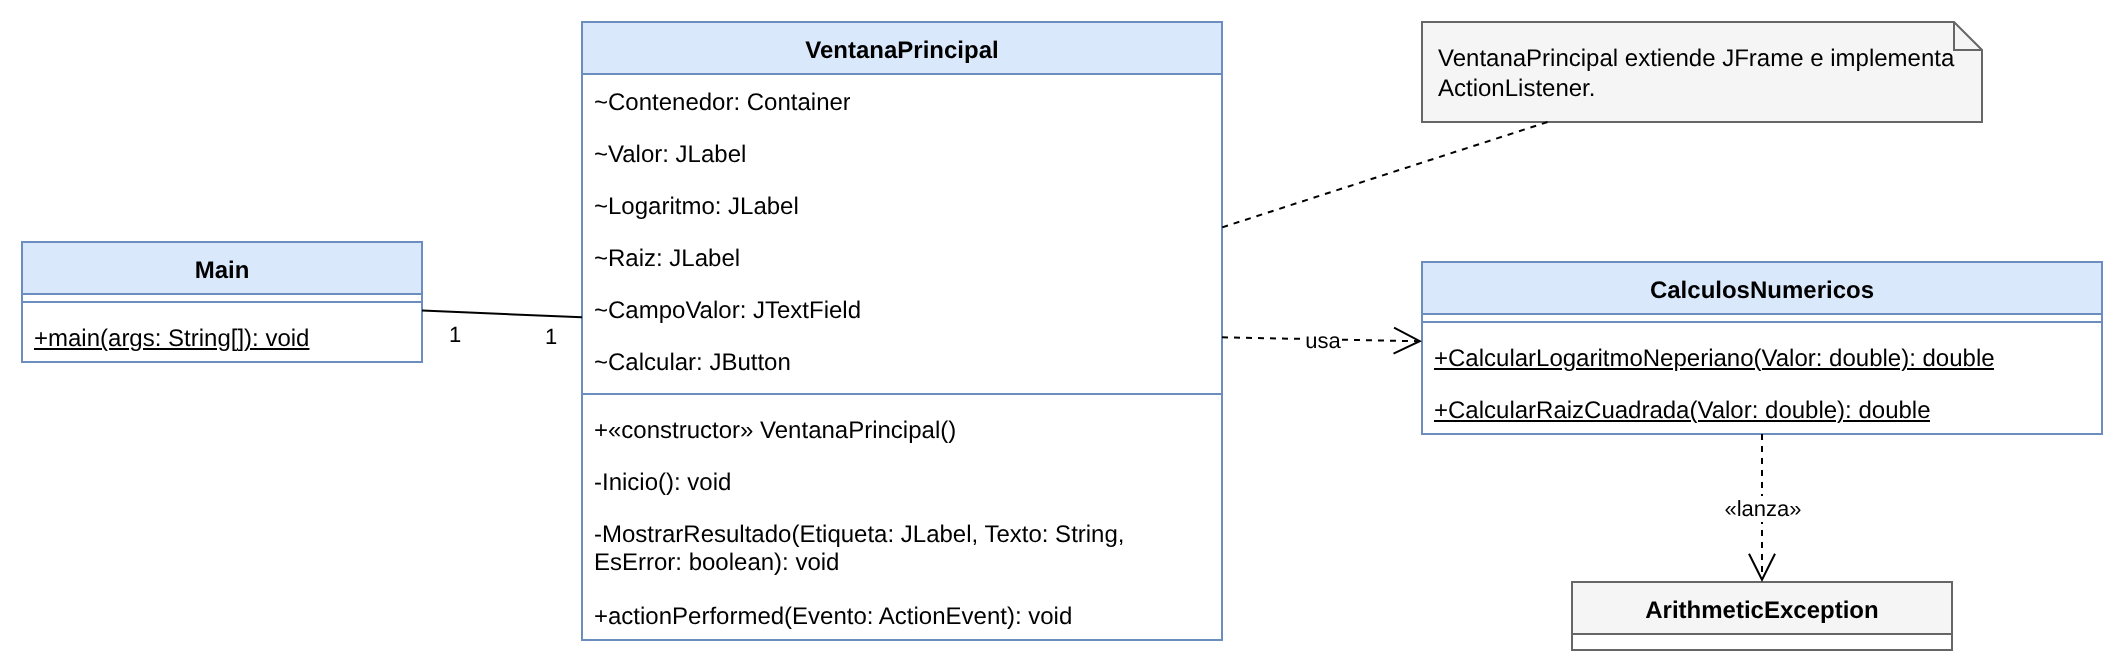

The diagram above was exported from draw.io. Its source (the exported page's mxGraphModel, read from the mxfile embedded in the PNG):
<mxGraphModel dx="1200" dy="800" grid="1" gridSize="10" guides="1" tooltips="1" connect="1" arrows="1" fold="1" page="1" pageScale="1" pageWidth="1169" pageHeight="1654" math="0" shadow="0">
  <root>
    <mxCell id="0" />
    <mxCell id="1" parent="0" />
    <mxCell id="c3" value="Main" style="swimlane;fontStyle=1;align=center;verticalAlign=top;childLayout=stackLayout;horizontal=1;startSize=26;horizontalStack=0;resizeParent=1;resizeParentMax=0;resizeLast=0;collapsible=0;marginBottom=0;whiteSpace=wrap;html=1;fillColor=#dae8fc;strokeColor=#6c8ebf;" vertex="1" parent="1">
      <mxGeometry x="40" y="150" width="200" height="60" as="geometry" />
    </mxCell>
    <mxCell id="c4" value="" style="line;strokeWidth=1;fillColor=none;align=left;verticalAlign=middle;spacingTop=-1;spacingLeft=3;spacingRight=3;rotatable=0;labelPosition=right;points=[];portConstraint=eastwest;strokeColor=inherit;" vertex="1" parent="c3">
      <mxGeometry y="26" width="200" height="8" as="geometry" />
    </mxCell>
    <mxCell id="c5" value="+main(args: String[]): void" style="text;strokeColor=none;fillColor=none;align=left;verticalAlign=top;spacingLeft=4;spacingRight=4;overflow=hidden;rotatable=0;points=[[0,0.5],[1,0.5]];portConstraint=eastwest;whiteSpace=wrap;html=1;fontStyle=4;" vertex="1" parent="c3">
      <mxGeometry y="34" width="200" height="26" as="geometry" />
    </mxCell>
    <mxCell id="c6" value="VentanaPrincipal" style="swimlane;fontStyle=1;align=center;verticalAlign=top;childLayout=stackLayout;horizontal=1;startSize=26;horizontalStack=0;resizeParent=1;resizeParentMax=0;resizeLast=0;collapsible=0;marginBottom=0;whiteSpace=wrap;html=1;fillColor=#dae8fc;strokeColor=#6c8ebf;" vertex="1" parent="1">
      <mxGeometry x="320" y="40" width="320" height="309" as="geometry" />
    </mxCell>
    <mxCell id="c7" value="~Contenedor: Container" style="text;strokeColor=none;fillColor=none;align=left;verticalAlign=top;spacingLeft=4;spacingRight=4;overflow=hidden;rotatable=0;points=[[0,0.5],[1,0.5]];portConstraint=eastwest;whiteSpace=wrap;html=1;" vertex="1" parent="c6">
      <mxGeometry y="26" width="320" height="26" as="geometry" />
    </mxCell>
    <mxCell id="c8" value="~Valor: JLabel" style="text;strokeColor=none;fillColor=none;align=left;verticalAlign=top;spacingLeft=4;spacingRight=4;overflow=hidden;rotatable=0;points=[[0,0.5],[1,0.5]];portConstraint=eastwest;whiteSpace=wrap;html=1;" vertex="1" parent="c6">
      <mxGeometry y="52" width="320" height="26" as="geometry" />
    </mxCell>
    <mxCell id="c9" value="~Logaritmo: JLabel" style="text;strokeColor=none;fillColor=none;align=left;verticalAlign=top;spacingLeft=4;spacingRight=4;overflow=hidden;rotatable=0;points=[[0,0.5],[1,0.5]];portConstraint=eastwest;whiteSpace=wrap;html=1;" vertex="1" parent="c6">
      <mxGeometry y="78" width="320" height="26" as="geometry" />
    </mxCell>
    <mxCell id="c10" value="~Raiz: JLabel" style="text;strokeColor=none;fillColor=none;align=left;verticalAlign=top;spacingLeft=4;spacingRight=4;overflow=hidden;rotatable=0;points=[[0,0.5],[1,0.5]];portConstraint=eastwest;whiteSpace=wrap;html=1;" vertex="1" parent="c6">
      <mxGeometry y="104" width="320" height="26" as="geometry" />
    </mxCell>
    <mxCell id="c11" value="~CampoValor: JTextField" style="text;strokeColor=none;fillColor=none;align=left;verticalAlign=top;spacingLeft=4;spacingRight=4;overflow=hidden;rotatable=0;points=[[0,0.5],[1,0.5]];portConstraint=eastwest;whiteSpace=wrap;html=1;" vertex="1" parent="c6">
      <mxGeometry y="130" width="320" height="26" as="geometry" />
    </mxCell>
    <mxCell id="c12" value="~Calcular: JButton" style="text;strokeColor=none;fillColor=none;align=left;verticalAlign=top;spacingLeft=4;spacingRight=4;overflow=hidden;rotatable=0;points=[[0,0.5],[1,0.5]];portConstraint=eastwest;whiteSpace=wrap;html=1;" vertex="1" parent="c6">
      <mxGeometry y="156" width="320" height="26" as="geometry" />
    </mxCell>
    <mxCell id="c13" value="" style="line;strokeWidth=1;fillColor=none;align=left;verticalAlign=middle;spacingTop=-1;spacingLeft=3;spacingRight=3;rotatable=0;labelPosition=right;points=[];portConstraint=eastwest;strokeColor=inherit;" vertex="1" parent="c6">
      <mxGeometry y="182" width="320" height="8" as="geometry" />
    </mxCell>
    <mxCell id="c14" value="+«constructor» VentanaPrincipal()" style="text;strokeColor=none;fillColor=none;align=left;verticalAlign=top;spacingLeft=4;spacingRight=4;overflow=hidden;rotatable=0;points=[[0,0.5],[1,0.5]];portConstraint=eastwest;whiteSpace=wrap;html=1;" vertex="1" parent="c6">
      <mxGeometry y="190" width="320" height="26" as="geometry" />
    </mxCell>
    <mxCell id="c15" value="-Inicio(): void" style="text;strokeColor=none;fillColor=none;align=left;verticalAlign=top;spacingLeft=4;spacingRight=4;overflow=hidden;rotatable=0;points=[[0,0.5],[1,0.5]];portConstraint=eastwest;whiteSpace=wrap;html=1;" vertex="1" parent="c6">
      <mxGeometry y="216" width="320" height="26" as="geometry" />
    </mxCell>
    <mxCell id="c16" value="-MostrarResultado(Etiqueta: JLabel, Texto: String, EsError: boolean): void" style="text;strokeColor=none;fillColor=none;align=left;verticalAlign=top;spacingLeft=4;spacingRight=4;overflow=hidden;rotatable=0;points=[[0,0.5],[1,0.5]];portConstraint=eastwest;whiteSpace=wrap;html=1;" vertex="1" parent="c6">
      <mxGeometry y="242" width="320" height="41" as="geometry" />
    </mxCell>
    <mxCell id="c17" value="+actionPerformed(Evento: ActionEvent): void" style="text;strokeColor=none;fillColor=none;align=left;verticalAlign=top;spacingLeft=4;spacingRight=4;overflow=hidden;rotatable=0;points=[[0,0.5],[1,0.5]];portConstraint=eastwest;whiteSpace=wrap;html=1;" vertex="1" parent="c6">
      <mxGeometry y="283" width="320" height="26" as="geometry" />
    </mxCell>
    <mxCell id="c18" value="CalculosNumericos" style="swimlane;fontStyle=1;align=center;verticalAlign=top;childLayout=stackLayout;horizontal=1;startSize=26;horizontalStack=0;resizeParent=1;resizeParentMax=0;resizeLast=0;collapsible=0;marginBottom=0;whiteSpace=wrap;html=1;fillColor=#dae8fc;strokeColor=#6c8ebf;" vertex="1" parent="1">
      <mxGeometry x="740" y="160" width="340" height="86" as="geometry" />
    </mxCell>
    <mxCell id="c19" value="" style="line;strokeWidth=1;fillColor=none;align=left;verticalAlign=middle;spacingTop=-1;spacingLeft=3;spacingRight=3;rotatable=0;labelPosition=right;points=[];portConstraint=eastwest;strokeColor=inherit;" vertex="1" parent="c18">
      <mxGeometry y="26" width="340" height="8" as="geometry" />
    </mxCell>
    <mxCell id="c20" value="+CalcularLogaritmoNeperiano(Valor: double): double" style="text;strokeColor=none;fillColor=none;align=left;verticalAlign=top;spacingLeft=4;spacingRight=4;overflow=hidden;rotatable=0;points=[[0,0.5],[1,0.5]];portConstraint=eastwest;whiteSpace=wrap;html=1;fontStyle=4;" vertex="1" parent="c18">
      <mxGeometry y="34" width="340" height="26" as="geometry" />
    </mxCell>
    <mxCell id="c21" value="+CalcularRaizCuadrada(Valor: double): double" style="text;strokeColor=none;fillColor=none;align=left;verticalAlign=top;spacingLeft=4;spacingRight=4;overflow=hidden;rotatable=0;points=[[0,0.5],[1,0.5]];portConstraint=eastwest;whiteSpace=wrap;html=1;fontStyle=4;" vertex="1" parent="c18">
      <mxGeometry y="60" width="340" height="26" as="geometry" />
    </mxCell>
    <mxCell id="c22" value="ArithmeticException" style="swimlane;fontStyle=1;align=center;verticalAlign=top;childLayout=stackLayout;horizontal=1;startSize=26;horizontalStack=0;resizeParent=1;resizeParentMax=0;resizeLast=0;collapsible=0;marginBottom=0;whiteSpace=wrap;html=1;fillColor=#f5f5f5;strokeColor=#666666;" vertex="1" parent="1">
      <mxGeometry x="815" y="320" width="190" height="34" as="geometry" />
    </mxCell>
    <mxCell id="c23" value="VentanaPrincipal extiende JFrame e implementa ActionListener." style="shape=note;whiteSpace=wrap;html=1;size=14;fillColor=#f5f5f5;strokeColor=#666666;align=left;spacingLeft=6;" vertex="1" parent="1">
      <mxGeometry x="740" y="40" width="280" height="50" as="geometry" />
    </mxCell>
    <mxCell id="c24" value="" style="endArrow=none;html=1;rounded=0;" edge="1" parent="1" source="c3" target="c6">
      <mxGeometry relative="1" as="geometry" />
    </mxCell>
    <mxCell id="c25" value="1" style="edgeLabel;resizable=0;html=1;align=center;verticalAlign=middle;" vertex="1" connectable="0" parent="c24">
      <mxGeometry x="-1" relative="1" as="geometry">
        <mxPoint x="16" y="11" as="offset" />
      </mxGeometry>
    </mxCell>
    <mxCell id="c26" value="1" style="edgeLabel;resizable=0;html=1;align=center;verticalAlign=middle;" vertex="1" connectable="0" parent="c24">
      <mxGeometry x="1" relative="1" as="geometry">
        <mxPoint x="-16" y="9" as="offset" />
      </mxGeometry>
    </mxCell>
    <mxCell id="c27" value="usa" style="endArrow=open;endSize=12;dashed=1;html=1;rounded=0;" edge="1" parent="1" source="c6" target="c18">
      <mxGeometry relative="1" as="geometry" />
    </mxCell>
    <mxCell id="c28" value="«lanza»" style="endArrow=open;endSize=12;dashed=1;html=1;rounded=0;" edge="1" parent="1" source="c18" target="c22">
      <mxGeometry relative="1" as="geometry" />
    </mxCell>
    <mxCell id="c29" value="" style="endArrow=none;dashed=1;html=1;rounded=0;" edge="1" parent="1" source="c23" target="c6">
      <mxGeometry relative="1" as="geometry" />
    </mxCell>
  </root>
</mxGraphModel>